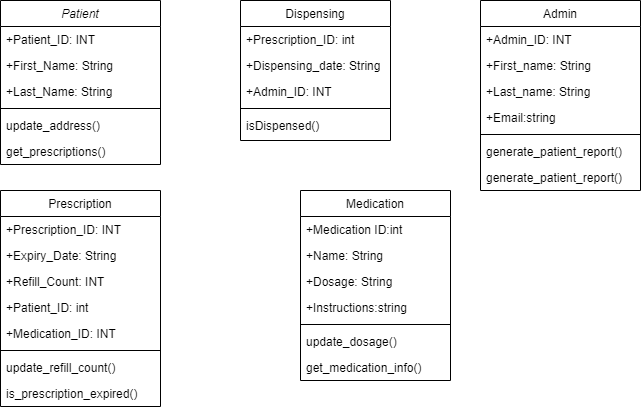

The diagram above was exported from draw.io. Its source (the exported page's mxGraphModel, read from the mxfile embedded in the PNG):
<mxGraphModel dx="471" dy="720" grid="1" gridSize="10" guides="1" tooltips="1" connect="1" arrows="1" fold="1" page="1" pageScale="1" pageWidth="827" pageHeight="1169" math="0" shadow="0">
  <root>
    <mxCell id="WIyWlLk6GJQsqaUBKTNV-0" />
    <mxCell id="WIyWlLk6GJQsqaUBKTNV-1" parent="WIyWlLk6GJQsqaUBKTNV-0" />
    <mxCell id="zkfFHV4jXpPFQw0GAbJ--0" value="Patient" style="swimlane;fontStyle=2;align=center;verticalAlign=top;childLayout=stackLayout;horizontal=1;startSize=26;horizontalStack=0;resizeParent=1;resizeLast=0;collapsible=1;marginBottom=0;rounded=0;shadow=0;strokeWidth=1;" parent="WIyWlLk6GJQsqaUBKTNV-1" vertex="1">
      <mxGeometry x="220" y="120" width="160" height="164" as="geometry">
        <mxRectangle x="230" y="140" width="160" height="26" as="alternateBounds" />
      </mxGeometry>
    </mxCell>
    <mxCell id="zkfFHV4jXpPFQw0GAbJ--1" value="+Patient_ID: INT" style="text;align=left;verticalAlign=top;spacingLeft=4;spacingRight=4;overflow=hidden;rotatable=0;points=[[0,0.5],[1,0.5]];portConstraint=eastwest;" parent="zkfFHV4jXpPFQw0GAbJ--0" vertex="1">
      <mxGeometry y="26" width="160" height="26" as="geometry" />
    </mxCell>
    <mxCell id="zkfFHV4jXpPFQw0GAbJ--2" value="+First_Name: String" style="text;align=left;verticalAlign=top;spacingLeft=4;spacingRight=4;overflow=hidden;rotatable=0;points=[[0,0.5],[1,0.5]];portConstraint=eastwest;rounded=0;shadow=0;html=0;" parent="zkfFHV4jXpPFQw0GAbJ--0" vertex="1">
      <mxGeometry y="52" width="160" height="26" as="geometry" />
    </mxCell>
    <mxCell id="zkfFHV4jXpPFQw0GAbJ--3" value="+Last_Name: String" style="text;align=left;verticalAlign=top;spacingLeft=4;spacingRight=4;overflow=hidden;rotatable=0;points=[[0,0.5],[1,0.5]];portConstraint=eastwest;rounded=0;shadow=0;html=0;" parent="zkfFHV4jXpPFQw0GAbJ--0" vertex="1">
      <mxGeometry y="78" width="160" height="26" as="geometry" />
    </mxCell>
    <mxCell id="zkfFHV4jXpPFQw0GAbJ--4" value="" style="line;html=1;strokeWidth=1;align=left;verticalAlign=middle;spacingTop=-1;spacingLeft=3;spacingRight=3;rotatable=0;labelPosition=right;points=[];portConstraint=eastwest;" parent="zkfFHV4jXpPFQw0GAbJ--0" vertex="1">
      <mxGeometry y="104" width="160" height="8" as="geometry" />
    </mxCell>
    <mxCell id="zkfFHV4jXpPFQw0GAbJ--5" value="update_address()" style="text;align=left;verticalAlign=top;spacingLeft=4;spacingRight=4;overflow=hidden;rotatable=0;points=[[0,0.5],[1,0.5]];portConstraint=eastwest;" parent="zkfFHV4jXpPFQw0GAbJ--0" vertex="1">
      <mxGeometry y="112" width="160" height="26" as="geometry" />
    </mxCell>
    <mxCell id="uZ5MaCop8eVbSIPJ2epp-4" value="get_prescriptions()" style="text;align=left;verticalAlign=top;spacingLeft=4;spacingRight=4;overflow=hidden;rotatable=0;points=[[0,0.5],[1,0.5]];portConstraint=eastwest;" vertex="1" parent="zkfFHV4jXpPFQw0GAbJ--0">
      <mxGeometry y="138" width="160" height="26" as="geometry" />
    </mxCell>
    <mxCell id="zkfFHV4jXpPFQw0GAbJ--6" value="Prescription" style="swimlane;fontStyle=0;align=center;verticalAlign=top;childLayout=stackLayout;horizontal=1;startSize=26;horizontalStack=0;resizeParent=1;resizeLast=0;collapsible=1;marginBottom=0;rounded=0;shadow=0;strokeWidth=1;" parent="WIyWlLk6GJQsqaUBKTNV-1" vertex="1">
      <mxGeometry x="220" y="310" width="160" height="216" as="geometry">
        <mxRectangle x="130" y="380" width="160" height="26" as="alternateBounds" />
      </mxGeometry>
    </mxCell>
    <mxCell id="zkfFHV4jXpPFQw0GAbJ--7" value="+Prescription_ID: INT" style="text;align=left;verticalAlign=top;spacingLeft=4;spacingRight=4;overflow=hidden;rotatable=0;points=[[0,0.5],[1,0.5]];portConstraint=eastwest;" parent="zkfFHV4jXpPFQw0GAbJ--6" vertex="1">
      <mxGeometry y="26" width="160" height="26" as="geometry" />
    </mxCell>
    <mxCell id="zkfFHV4jXpPFQw0GAbJ--8" value="+Expiry_Date: String" style="text;align=left;verticalAlign=top;spacingLeft=4;spacingRight=4;overflow=hidden;rotatable=0;points=[[0,0.5],[1,0.5]];portConstraint=eastwest;rounded=0;shadow=0;html=0;" parent="zkfFHV4jXpPFQw0GAbJ--6" vertex="1">
      <mxGeometry y="52" width="160" height="26" as="geometry" />
    </mxCell>
    <mxCell id="uZ5MaCop8eVbSIPJ2epp-1" value="+Refill_Count: INT" style="text;align=left;verticalAlign=top;spacingLeft=4;spacingRight=4;overflow=hidden;rotatable=0;points=[[0,0.5],[1,0.5]];portConstraint=eastwest;rounded=0;shadow=0;html=0;" vertex="1" parent="zkfFHV4jXpPFQw0GAbJ--6">
      <mxGeometry y="78" width="160" height="26" as="geometry" />
    </mxCell>
    <mxCell id="uZ5MaCop8eVbSIPJ2epp-2" value="+Patient_ID: int" style="text;align=left;verticalAlign=top;spacingLeft=4;spacingRight=4;overflow=hidden;rotatable=0;points=[[0,0.5],[1,0.5]];portConstraint=eastwest;rounded=0;shadow=0;html=0;" vertex="1" parent="zkfFHV4jXpPFQw0GAbJ--6">
      <mxGeometry y="104" width="160" height="26" as="geometry" />
    </mxCell>
    <mxCell id="uZ5MaCop8eVbSIPJ2epp-3" value="+Medication_ID: INT" style="text;align=left;verticalAlign=top;spacingLeft=4;spacingRight=4;overflow=hidden;rotatable=0;points=[[0,0.5],[1,0.5]];portConstraint=eastwest;rounded=0;shadow=0;html=0;" vertex="1" parent="zkfFHV4jXpPFQw0GAbJ--6">
      <mxGeometry y="130" width="160" height="26" as="geometry" />
    </mxCell>
    <mxCell id="zkfFHV4jXpPFQw0GAbJ--9" value="" style="line;html=1;strokeWidth=1;align=left;verticalAlign=middle;spacingTop=-1;spacingLeft=3;spacingRight=3;rotatable=0;labelPosition=right;points=[];portConstraint=eastwest;" parent="zkfFHV4jXpPFQw0GAbJ--6" vertex="1">
      <mxGeometry y="156" width="160" height="8" as="geometry" />
    </mxCell>
    <mxCell id="zkfFHV4jXpPFQw0GAbJ--10" value="update_refill_count()" style="text;align=left;verticalAlign=top;spacingLeft=4;spacingRight=4;overflow=hidden;rotatable=0;points=[[0,0.5],[1,0.5]];portConstraint=eastwest;fontStyle=0" parent="zkfFHV4jXpPFQw0GAbJ--6" vertex="1">
      <mxGeometry y="164" width="160" height="26" as="geometry" />
    </mxCell>
    <mxCell id="uZ5MaCop8eVbSIPJ2epp-65" value="is_prescription_expired()" style="text;align=left;verticalAlign=top;spacingLeft=4;spacingRight=4;overflow=hidden;rotatable=0;points=[[0,0.5],[1,0.5]];portConstraint=eastwest;fontStyle=0" vertex="1" parent="zkfFHV4jXpPFQw0GAbJ--6">
      <mxGeometry y="190" width="160" height="26" as="geometry" />
    </mxCell>
    <mxCell id="zkfFHV4jXpPFQw0GAbJ--17" value="Dispensing" style="swimlane;fontStyle=0;align=center;verticalAlign=top;childLayout=stackLayout;horizontal=1;startSize=26;horizontalStack=0;resizeParent=1;resizeLast=0;collapsible=1;marginBottom=0;rounded=0;shadow=0;strokeWidth=1;" parent="WIyWlLk6GJQsqaUBKTNV-1" vertex="1">
      <mxGeometry x="460" y="120" width="150" height="140" as="geometry">
        <mxRectangle x="550" y="140" width="160" height="26" as="alternateBounds" />
      </mxGeometry>
    </mxCell>
    <mxCell id="zkfFHV4jXpPFQw0GAbJ--18" value="+Prescription_ID: int" style="text;align=left;verticalAlign=top;spacingLeft=4;spacingRight=4;overflow=hidden;rotatable=0;points=[[0,0.5],[1,0.5]];portConstraint=eastwest;" parent="zkfFHV4jXpPFQw0GAbJ--17" vertex="1">
      <mxGeometry y="26" width="150" height="26" as="geometry" />
    </mxCell>
    <mxCell id="zkfFHV4jXpPFQw0GAbJ--19" value="+Dispensing_date: String" style="text;align=left;verticalAlign=top;spacingLeft=4;spacingRight=4;overflow=hidden;rotatable=0;points=[[0,0.5],[1,0.5]];portConstraint=eastwest;rounded=0;shadow=0;html=0;" parent="zkfFHV4jXpPFQw0GAbJ--17" vertex="1">
      <mxGeometry y="52" width="150" height="26" as="geometry" />
    </mxCell>
    <mxCell id="zkfFHV4jXpPFQw0GAbJ--20" value="+Admin_ID: INT" style="text;align=left;verticalAlign=top;spacingLeft=4;spacingRight=4;overflow=hidden;rotatable=0;points=[[0,0.5],[1,0.5]];portConstraint=eastwest;rounded=0;shadow=0;html=0;" parent="zkfFHV4jXpPFQw0GAbJ--17" vertex="1">
      <mxGeometry y="78" width="150" height="26" as="geometry" />
    </mxCell>
    <mxCell id="zkfFHV4jXpPFQw0GAbJ--23" value="" style="line;html=1;strokeWidth=1;align=left;verticalAlign=middle;spacingTop=-1;spacingLeft=3;spacingRight=3;rotatable=0;labelPosition=right;points=[];portConstraint=eastwest;" parent="zkfFHV4jXpPFQw0GAbJ--17" vertex="1">
      <mxGeometry y="104" width="150" height="8" as="geometry" />
    </mxCell>
    <mxCell id="zkfFHV4jXpPFQw0GAbJ--24" value="isDispensed()" style="text;align=left;verticalAlign=top;spacingLeft=4;spacingRight=4;overflow=hidden;rotatable=0;points=[[0,0.5],[1,0.5]];portConstraint=eastwest;" parent="zkfFHV4jXpPFQw0GAbJ--17" vertex="1">
      <mxGeometry y="112" width="150" height="26" as="geometry" />
    </mxCell>
    <mxCell id="uZ5MaCop8eVbSIPJ2epp-30" value="Admin" style="swimlane;fontStyle=0;align=center;verticalAlign=top;childLayout=stackLayout;horizontal=1;startSize=26;horizontalStack=0;resizeParent=1;resizeLast=0;collapsible=1;marginBottom=0;rounded=0;shadow=0;strokeWidth=1;" vertex="1" parent="WIyWlLk6GJQsqaUBKTNV-1">
      <mxGeometry x="700" y="120" width="160" height="190" as="geometry">
        <mxRectangle x="340" y="380" width="170" height="26" as="alternateBounds" />
      </mxGeometry>
    </mxCell>
    <mxCell id="uZ5MaCop8eVbSIPJ2epp-31" value="+Admin_ID: INT" style="text;align=left;verticalAlign=top;spacingLeft=4;spacingRight=4;overflow=hidden;rotatable=0;points=[[0,0.5],[1,0.5]];portConstraint=eastwest;" vertex="1" parent="uZ5MaCop8eVbSIPJ2epp-30">
      <mxGeometry y="26" width="160" height="26" as="geometry" />
    </mxCell>
    <mxCell id="uZ5MaCop8eVbSIPJ2epp-32" value="+First_name: String" style="text;align=left;verticalAlign=top;spacingLeft=4;spacingRight=4;overflow=hidden;rotatable=0;points=[[0,0.5],[1,0.5]];portConstraint=eastwest;" vertex="1" parent="uZ5MaCop8eVbSIPJ2epp-30">
      <mxGeometry y="52" width="160" height="26" as="geometry" />
    </mxCell>
    <mxCell id="uZ5MaCop8eVbSIPJ2epp-33" value="+Last_name: String" style="text;align=left;verticalAlign=top;spacingLeft=4;spacingRight=4;overflow=hidden;rotatable=0;points=[[0,0.5],[1,0.5]];portConstraint=eastwest;" vertex="1" parent="uZ5MaCop8eVbSIPJ2epp-30">
      <mxGeometry y="78" width="160" height="26" as="geometry" />
    </mxCell>
    <mxCell id="uZ5MaCop8eVbSIPJ2epp-34" value="+Email:string&#10;" style="text;align=left;verticalAlign=top;spacingLeft=4;spacingRight=4;overflow=hidden;rotatable=0;points=[[0,0.5],[1,0.5]];portConstraint=eastwest;" vertex="1" parent="uZ5MaCop8eVbSIPJ2epp-30">
      <mxGeometry y="104" width="160" height="26" as="geometry" />
    </mxCell>
    <mxCell id="uZ5MaCop8eVbSIPJ2epp-41" value="" style="line;html=1;strokeWidth=1;align=left;verticalAlign=middle;spacingTop=-1;spacingLeft=3;spacingRight=3;rotatable=0;labelPosition=right;points=[];portConstraint=eastwest;" vertex="1" parent="uZ5MaCop8eVbSIPJ2epp-30">
      <mxGeometry y="130" width="160" height="8" as="geometry" />
    </mxCell>
    <mxCell id="uZ5MaCop8eVbSIPJ2epp-78" value="generate_patient_report()" style="text;align=left;verticalAlign=top;spacingLeft=4;spacingRight=4;overflow=hidden;rotatable=0;points=[[0,0.5],[1,0.5]];portConstraint=eastwest;" vertex="1" parent="uZ5MaCop8eVbSIPJ2epp-30">
      <mxGeometry y="138" width="160" height="26" as="geometry" />
    </mxCell>
    <mxCell id="uZ5MaCop8eVbSIPJ2epp-79" value="generate_patient_report()" style="text;align=left;verticalAlign=top;spacingLeft=4;spacingRight=4;overflow=hidden;rotatable=0;points=[[0,0.5],[1,0.5]];portConstraint=eastwest;" vertex="1" parent="uZ5MaCop8eVbSIPJ2epp-30">
      <mxGeometry y="164" width="160" height="26" as="geometry" />
    </mxCell>
    <mxCell id="uZ5MaCop8eVbSIPJ2epp-42" value="Medication" style="swimlane;fontStyle=0;align=center;verticalAlign=top;childLayout=stackLayout;horizontal=1;startSize=26;horizontalStack=0;resizeParent=1;resizeLast=0;collapsible=1;marginBottom=0;rounded=0;shadow=0;strokeWidth=1;" vertex="1" parent="WIyWlLk6GJQsqaUBKTNV-1">
      <mxGeometry x="520" y="310" width="150" height="190" as="geometry">
        <mxRectangle x="340" y="380" width="170" height="26" as="alternateBounds" />
      </mxGeometry>
    </mxCell>
    <mxCell id="uZ5MaCop8eVbSIPJ2epp-43" value="+Medication ID:int" style="text;align=left;verticalAlign=top;spacingLeft=4;spacingRight=4;overflow=hidden;rotatable=0;points=[[0,0.5],[1,0.5]];portConstraint=eastwest;" vertex="1" parent="uZ5MaCop8eVbSIPJ2epp-42">
      <mxGeometry y="26" width="150" height="26" as="geometry" />
    </mxCell>
    <mxCell id="uZ5MaCop8eVbSIPJ2epp-44" value="+Name: String" style="text;align=left;verticalAlign=top;spacingLeft=4;spacingRight=4;overflow=hidden;rotatable=0;points=[[0,0.5],[1,0.5]];portConstraint=eastwest;" vertex="1" parent="uZ5MaCop8eVbSIPJ2epp-42">
      <mxGeometry y="52" width="150" height="26" as="geometry" />
    </mxCell>
    <mxCell id="uZ5MaCop8eVbSIPJ2epp-45" value="+Dosage: String" style="text;align=left;verticalAlign=top;spacingLeft=4;spacingRight=4;overflow=hidden;rotatable=0;points=[[0,0.5],[1,0.5]];portConstraint=eastwest;" vertex="1" parent="uZ5MaCop8eVbSIPJ2epp-42">
      <mxGeometry y="78" width="150" height="26" as="geometry" />
    </mxCell>
    <mxCell id="uZ5MaCop8eVbSIPJ2epp-46" value="+Instructions:string&#10;" style="text;align=left;verticalAlign=top;spacingLeft=4;spacingRight=4;overflow=hidden;rotatable=0;points=[[0,0.5],[1,0.5]];portConstraint=eastwest;" vertex="1" parent="uZ5MaCop8eVbSIPJ2epp-42">
      <mxGeometry y="104" width="150" height="26" as="geometry" />
    </mxCell>
    <mxCell id="uZ5MaCop8eVbSIPJ2epp-53" value="" style="line;html=1;strokeWidth=1;align=left;verticalAlign=middle;spacingTop=-1;spacingLeft=3;spacingRight=3;rotatable=0;labelPosition=right;points=[];portConstraint=eastwest;" vertex="1" parent="uZ5MaCop8eVbSIPJ2epp-42">
      <mxGeometry y="130" width="150" height="8" as="geometry" />
    </mxCell>
    <mxCell id="uZ5MaCop8eVbSIPJ2epp-87" value="update_dosage()" style="text;align=left;verticalAlign=top;spacingLeft=4;spacingRight=4;overflow=hidden;rotatable=0;points=[[0,0.5],[1,0.5]];portConstraint=eastwest;" vertex="1" parent="uZ5MaCop8eVbSIPJ2epp-42">
      <mxGeometry y="138" width="150" height="26" as="geometry" />
    </mxCell>
    <mxCell id="uZ5MaCop8eVbSIPJ2epp-88" value="get_medication_info()" style="text;align=left;verticalAlign=top;spacingLeft=4;spacingRight=4;overflow=hidden;rotatable=0;points=[[0,0.5],[1,0.5]];portConstraint=eastwest;" vertex="1" parent="uZ5MaCop8eVbSIPJ2epp-42">
      <mxGeometry y="164" width="150" height="26" as="geometry" />
    </mxCell>
  </root>
</mxGraphModel>